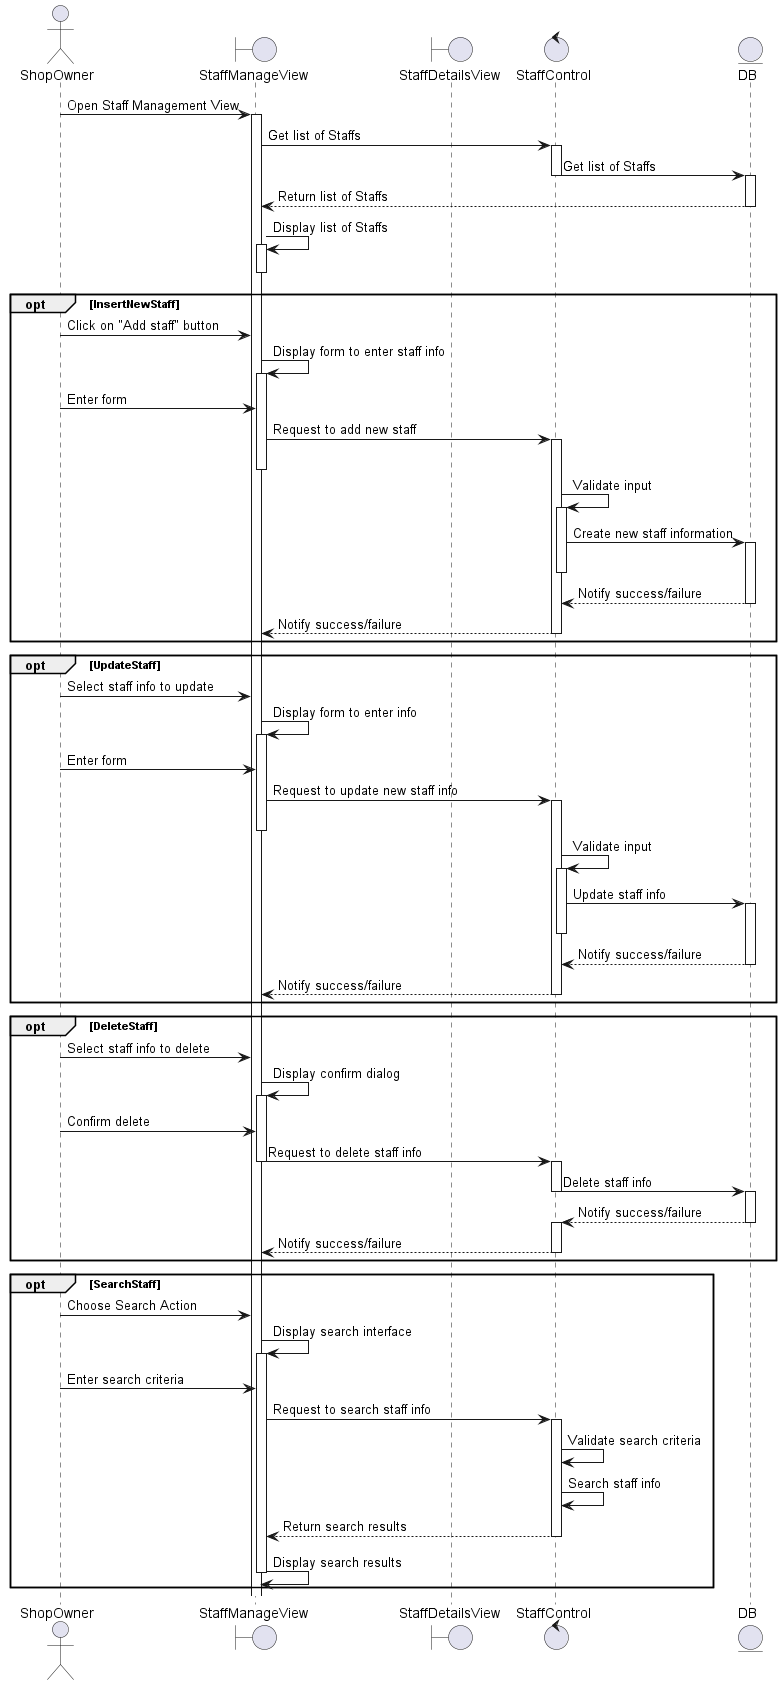

The diagram above was rendered by PlantUML. Its source (embedded in the PNG):
@startuml

actor ShopOwner 
boundary StaffManageView 
boundary StaffDetailsView 
control StaffControl
entity DB 

ShopOwner -> StaffManageView: Open Staff Management View
activate StaffManageView 
StaffManageView -> StaffControl : Get list of Staffs
activate StaffControl 
StaffControl -> DB: Get list of Staffs
deactivate StaffControl
activate DB
DB --> StaffManageView: Return list of Staffs
deactivate DB
StaffManageView -> StaffManageView: Display list of Staffs
activate StaffManageView 
deactivate StaffManageView 

opt InsertNewStaff
    ShopOwner -> StaffManageView: Click on "Add staff" button
    StaffManageView -> StaffManageView: Display form to enter staff info
    activate StaffManageView
    ShopOwner -> StaffManageView : Enter form
    StaffManageView -> StaffControl: Request to add new staff
    activate StaffControl    
    deactivate StaffManageView
    StaffControl -> StaffControl: Validate input
    activate StaffControl
    StaffControl -> DB: Create new staff information
    activate DB
    deactivate StaffControl
    DB--> StaffControl : Notify success/failure
    deactivate DB
    StaffControl --> StaffManageView: Notify success/failure
    deactivate StaffControl
end   

opt UpdateStaff
    ShopOwner -> StaffManageView: Select staff info to update
    StaffManageView -> StaffManageView: Display form to enter info
    activate StaffManageView
    ShopOwner-> StaffManageView : Enter form
    StaffManageView -> StaffControl: Request to update new staff info
    activate StaffControl    
    deactivate StaffManageView
    StaffControl -> StaffControl: Validate input
    activate StaffControl
    StaffControl -> DB: Update staff info
    activate DB
    deactivate StaffControl
    DB--> StaffControl : Notify success/failure
    deactivate DB
    StaffControl --> StaffManageView: Notify success/failure
    deactivate StaffControl
end  

opt DeleteStaff
    ShopOwner -> StaffManageView: Select staff info to delete
    StaffManageView -> StaffManageView: Display confirm dialog
    activate StaffManageView
    ShopOwner -> StaffManageView: Confirm delete
    
    StaffManageView -> StaffControl: Request to delete staff info
    deactivate StaffManageView
    activate StaffControl    

    StaffControl -> DB: Delete staff info
    deactivate StaffControl
    activate DB
    DB--> StaffControl : Notify success/failure
    deactivate DB
    activate StaffControl
    StaffControl --> StaffManageView: Notify success/failure
    deactivate StaffControl
end  

opt SearchStaff
    ShopOwner -> StaffManageView: Choose Search Action
    StaffManageView -> StaffManageView: Display search interface
    activate StaffManageView 
    ShopOwner -> StaffManageView: Enter search criteria
    StaffManageView -> StaffControl: Request to search staff info
    activate StaffControl
    StaffControl -> StaffControl: Validate search criteria
    StaffControl -> StaffControl: Search staff info
    StaffControl --> StaffManageView: Return search results
    deactivate StaffControl
    StaffManageView -> StaffManageView: Display search results
    deactivate StaffManageView 
end  


@enduml